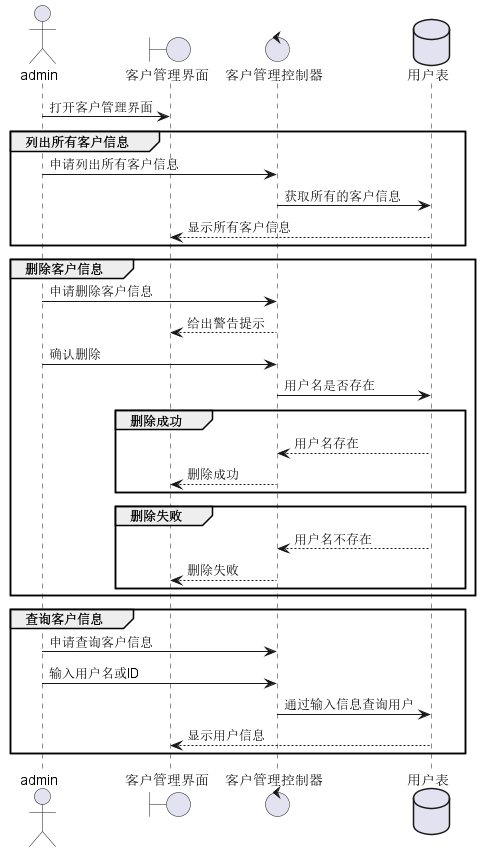

The diagram above was rendered by PlantUML. Its source (embedded in the PNG):
@startuml
actor       admin  as person
boundary    "客户管理界面" as userboundary
control     "客户管理控制器" as  usercontrol
database    "用户表"    as userdata

person -> userboundary : 打开客户管理界面
group 列出所有客户信息
    person -> usercontrol : 申请列出所有客户信息
    usercontrol -> userdata : 获取所有的客户信息
    userdata --> userboundary :显示所有客户信息
end
group 删除客户信息
    person -> usercontrol : 申请删除客户信息
    usercontrol --> userboundary : 给出警告提示
    person -> usercontrol: 确认删除
    usercontrol -> userdata : 用户名是否存在
    group 删除成功
        userdata --> usercontrol : 用户名存在
        usercontrol --> userboundary :删除成功
    end
    group 删除失败
        userdata --> usercontrol : 用户名不存在
        usercontrol --> userboundary :删除失败
    end
end
group 查询客户信息
    person -> usercontrol : 申请查询客户信息
    person -> usercontrol : 输入用户名或ID
    usercontrol -> userdata : 通过输入信息查询用户
    userdata --> userboundary :显示用户信息
end
@enduml